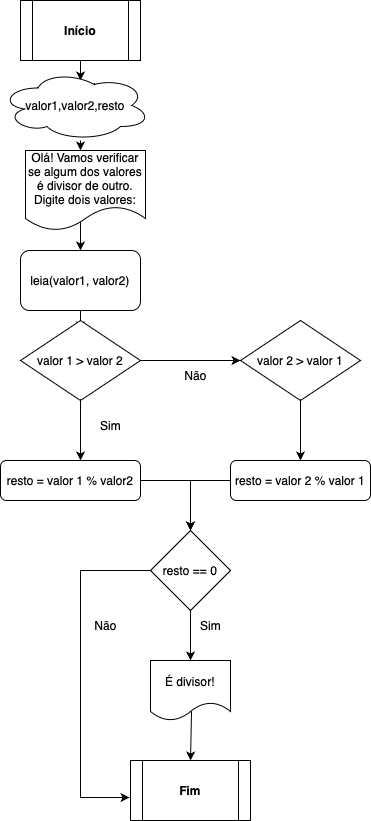

The diagram above was exported from draw.io. Its source (the exported page's mxGraphModel, read from the mxfile embedded in the PNG):
<mxGraphModel dx="1266" dy="722" grid="1" gridSize="10" guides="1" tooltips="1" connect="1" arrows="1" fold="1" page="1" pageScale="1" pageWidth="827" pageHeight="1169" math="0" shadow="0">
  <root>
    <mxCell id="0" />
    <mxCell id="1" parent="0" />
    <mxCell id="HpWv4QzWWLvA39jW5zzy-3" style="edgeStyle=orthogonalEdgeStyle;rounded=0;orthogonalLoop=1;jettySize=auto;html=1;exitX=0.5;exitY=1;exitDx=0;exitDy=0;" parent="1" source="HpWv4QzWWLvA39jW5zzy-1" edge="1">
      <mxGeometry relative="1" as="geometry">
        <mxPoint x="400" y="80" as="targetPoint" />
      </mxGeometry>
    </mxCell>
    <mxCell id="HpWv4QzWWLvA39jW5zzy-1" value="&lt;b&gt;Início&lt;/b&gt;" style="shape=process;whiteSpace=wrap;html=1;backgroundOutline=1;" parent="1" vertex="1">
      <mxGeometry x="340" width="120" height="60" as="geometry" />
    </mxCell>
    <mxCell id="HpWv4QzWWLvA39jW5zzy-2" value="&lt;b&gt;Fim&lt;/b&gt;" style="shape=process;whiteSpace=wrap;html=1;backgroundOutline=1;" parent="1" vertex="1">
      <mxGeometry x="450" y="760" width="120" height="60" as="geometry" />
    </mxCell>
    <mxCell id="HpWv4QzWWLvA39jW5zzy-5" style="edgeStyle=orthogonalEdgeStyle;rounded=0;orthogonalLoop=1;jettySize=auto;html=1;exitX=0.5;exitY=1;exitDx=0;exitDy=0;" parent="1" edge="1">
      <mxGeometry relative="1" as="geometry">
        <mxPoint x="400" y="150" as="targetPoint" />
        <mxPoint x="400" y="140" as="sourcePoint" />
      </mxGeometry>
    </mxCell>
    <mxCell id="HpWv4QzWWLvA39jW5zzy-7" style="edgeStyle=orthogonalEdgeStyle;rounded=0;orthogonalLoop=1;jettySize=auto;html=1;exitX=0.5;exitY=1;exitDx=0;exitDy=0;" parent="1" target="HpWv4QzWWLvA39jW5zzy-8" edge="1">
      <mxGeometry relative="1" as="geometry">
        <mxPoint x="400" y="260" as="targetPoint" />
        <mxPoint x="400" y="210" as="sourcePoint" />
      </mxGeometry>
    </mxCell>
    <mxCell id="HpWv4QzWWLvA39jW5zzy-9" style="edgeStyle=orthogonalEdgeStyle;rounded=0;orthogonalLoop=1;jettySize=auto;html=1;exitX=0.5;exitY=1;exitDx=0;exitDy=0;" parent="1" source="HpWv4QzWWLvA39jW5zzy-8" edge="1">
      <mxGeometry relative="1" as="geometry">
        <mxPoint x="400" y="330" as="targetPoint" />
      </mxGeometry>
    </mxCell>
    <mxCell id="HpWv4QzWWLvA39jW5zzy-8" value="leia(valor1, valor2)" style="rounded=1;whiteSpace=wrap;html=1;" parent="1" vertex="1">
      <mxGeometry x="340" y="250" width="120" height="60" as="geometry" />
    </mxCell>
    <mxCell id="HpWv4QzWWLvA39jW5zzy-11" style="edgeStyle=orthogonalEdgeStyle;rounded=0;orthogonalLoop=1;jettySize=auto;html=1;exitX=1;exitY=0.5;exitDx=0;exitDy=0;" parent="1" source="HbhPbqgNAZLozmaxHgkh-6" edge="1">
      <mxGeometry relative="1" as="geometry">
        <mxPoint x="640" y="360" as="targetPoint" />
        <mxPoint x="460" y="360" as="sourcePoint" />
        <Array as="points">
          <mxPoint x="620" y="360" />
          <mxPoint x="620" y="360" />
        </Array>
      </mxGeometry>
    </mxCell>
    <mxCell id="HpWv4QzWWLvA39jW5zzy-14" value="Não" style="text;html=1;align=center;verticalAlign=middle;resizable=0;points=[];autosize=1;strokeColor=none;fillColor=none;" parent="1" vertex="1">
      <mxGeometry x="490" y="360" width="50" height="30" as="geometry" />
    </mxCell>
    <mxCell id="HbhPbqgNAZLozmaxHgkh-2" value="valor1,valor2,resto" style="ellipse;shape=cloud;whiteSpace=wrap;html=1;" vertex="1" parent="1">
      <mxGeometry x="320" y="70" width="150" height="70" as="geometry" />
    </mxCell>
    <mxCell id="HbhPbqgNAZLozmaxHgkh-4" value="Olá! Vamos verificar se algum dos valores é divisor de outro. Digite dois valores:" style="shape=document;whiteSpace=wrap;html=1;boundedLbl=1;" vertex="1" parent="1">
      <mxGeometry x="345" y="150" width="120" height="80" as="geometry" />
    </mxCell>
    <mxCell id="HbhPbqgNAZLozmaxHgkh-9" style="edgeStyle=orthogonalEdgeStyle;rounded=0;orthogonalLoop=1;jettySize=auto;html=1;exitX=0.5;exitY=1;exitDx=0;exitDy=0;" edge="1" parent="1" source="HbhPbqgNAZLozmaxHgkh-5">
      <mxGeometry relative="1" as="geometry">
        <mxPoint x="400" y="460" as="targetPoint" />
      </mxGeometry>
    </mxCell>
    <mxCell id="HbhPbqgNAZLozmaxHgkh-5" value="valor 1 &amp;gt; valor 2" style="rhombus;whiteSpace=wrap;html=1;" vertex="1" parent="1">
      <mxGeometry x="340" y="320" width="120" height="80" as="geometry" />
    </mxCell>
    <mxCell id="HbhPbqgNAZLozmaxHgkh-7" value="" style="edgeStyle=orthogonalEdgeStyle;rounded=0;orthogonalLoop=1;jettySize=auto;html=1;exitX=1;exitY=0.5;exitDx=0;exitDy=0;" edge="1" parent="1" target="HbhPbqgNAZLozmaxHgkh-6">
      <mxGeometry relative="1" as="geometry">
        <mxPoint x="640" y="360" as="targetPoint" />
        <mxPoint x="460" y="360" as="sourcePoint" />
        <Array as="points" />
      </mxGeometry>
    </mxCell>
    <mxCell id="HbhPbqgNAZLozmaxHgkh-10" style="edgeStyle=orthogonalEdgeStyle;rounded=0;orthogonalLoop=1;jettySize=auto;html=1;exitX=0.5;exitY=1;exitDx=0;exitDy=0;" edge="1" parent="1" source="HbhPbqgNAZLozmaxHgkh-6">
      <mxGeometry relative="1" as="geometry">
        <mxPoint x="620" y="460" as="targetPoint" />
      </mxGeometry>
    </mxCell>
    <mxCell id="HbhPbqgNAZLozmaxHgkh-6" value="valor 2 &amp;gt; valor 1" style="rhombus;whiteSpace=wrap;html=1;" vertex="1" parent="1">
      <mxGeometry x="560" y="320" width="120" height="80" as="geometry" />
    </mxCell>
    <mxCell id="HbhPbqgNAZLozmaxHgkh-11" value="Sim" style="text;html=1;align=center;verticalAlign=middle;resizable=0;points=[];autosize=1;strokeColor=none;fillColor=none;" vertex="1" parent="1">
      <mxGeometry x="410" y="410" width="40" height="30" as="geometry" />
    </mxCell>
    <mxCell id="HbhPbqgNAZLozmaxHgkh-17" style="edgeStyle=orthogonalEdgeStyle;rounded=0;orthogonalLoop=1;jettySize=auto;html=1;exitX=1;exitY=0.5;exitDx=0;exitDy=0;entryX=0.5;entryY=0;entryDx=0;entryDy=0;" edge="1" parent="1" source="HbhPbqgNAZLozmaxHgkh-12" target="HbhPbqgNAZLozmaxHgkh-16">
      <mxGeometry relative="1" as="geometry" />
    </mxCell>
    <mxCell id="HbhPbqgNAZLozmaxHgkh-12" value="resto = valor 1 % valor2" style="rounded=1;whiteSpace=wrap;html=1;" vertex="1" parent="1">
      <mxGeometry x="320" y="460" width="140" height="40" as="geometry" />
    </mxCell>
    <mxCell id="HbhPbqgNAZLozmaxHgkh-18" style="edgeStyle=orthogonalEdgeStyle;rounded=0;orthogonalLoop=1;jettySize=auto;html=1;exitX=0;exitY=0.5;exitDx=0;exitDy=0;" edge="1" parent="1" source="HbhPbqgNAZLozmaxHgkh-15">
      <mxGeometry relative="1" as="geometry">
        <mxPoint x="510" y="530" as="targetPoint" />
      </mxGeometry>
    </mxCell>
    <mxCell id="HbhPbqgNAZLozmaxHgkh-15" value="resto = valor 2 % valor 1" style="rounded=1;whiteSpace=wrap;html=1;" vertex="1" parent="1">
      <mxGeometry x="550" y="460" width="140" height="40" as="geometry" />
    </mxCell>
    <mxCell id="HbhPbqgNAZLozmaxHgkh-21" style="edgeStyle=orthogonalEdgeStyle;rounded=0;orthogonalLoop=1;jettySize=auto;html=1;exitX=0.5;exitY=1;exitDx=0;exitDy=0;entryX=0.5;entryY=0;entryDx=0;entryDy=0;" edge="1" parent="1" source="HbhPbqgNAZLozmaxHgkh-16" target="HbhPbqgNAZLozmaxHgkh-19">
      <mxGeometry relative="1" as="geometry" />
    </mxCell>
    <mxCell id="HbhPbqgNAZLozmaxHgkh-23" style="edgeStyle=orthogonalEdgeStyle;rounded=0;orthogonalLoop=1;jettySize=auto;html=1;exitX=0;exitY=0.5;exitDx=0;exitDy=0;entryX=-0.008;entryY=0.617;entryDx=0;entryDy=0;entryPerimeter=0;" edge="1" parent="1" source="HbhPbqgNAZLozmaxHgkh-16" target="HpWv4QzWWLvA39jW5zzy-2">
      <mxGeometry relative="1" as="geometry">
        <Array as="points">
          <mxPoint x="400" y="570" />
          <mxPoint x="400" y="797" />
        </Array>
      </mxGeometry>
    </mxCell>
    <mxCell id="HbhPbqgNAZLozmaxHgkh-16" value="resto == 0" style="rhombus;whiteSpace=wrap;html=1;" vertex="1" parent="1">
      <mxGeometry x="470" y="530" width="80" height="80" as="geometry" />
    </mxCell>
    <mxCell id="HbhPbqgNAZLozmaxHgkh-19" value="É divisor!" style="shape=document;whiteSpace=wrap;html=1;boundedLbl=1;" vertex="1" parent="1">
      <mxGeometry x="470" y="660" width="80" height="60" as="geometry" />
    </mxCell>
    <mxCell id="HbhPbqgNAZLozmaxHgkh-22" value="Sim" style="text;html=1;align=center;verticalAlign=middle;resizable=0;points=[];autosize=1;strokeColor=none;fillColor=none;" vertex="1" parent="1">
      <mxGeometry x="510" y="610" width="40" height="30" as="geometry" />
    </mxCell>
    <mxCell id="HbhPbqgNAZLozmaxHgkh-24" value="Não" style="text;html=1;align=center;verticalAlign=middle;resizable=0;points=[];autosize=1;strokeColor=none;fillColor=none;" vertex="1" parent="1">
      <mxGeometry x="400" y="610" width="50" height="30" as="geometry" />
    </mxCell>
    <mxCell id="HbhPbqgNAZLozmaxHgkh-25" value="" style="endArrow=classic;html=1;rounded=0;exitX=0.513;exitY=0.85;exitDx=0;exitDy=0;exitPerimeter=0;entryX=0.5;entryY=0;entryDx=0;entryDy=0;" edge="1" parent="1" source="HbhPbqgNAZLozmaxHgkh-19" target="HpWv4QzWWLvA39jW5zzy-2">
      <mxGeometry width="50" height="50" relative="1" as="geometry">
        <mxPoint x="390" y="480" as="sourcePoint" />
        <mxPoint x="440" y="430" as="targetPoint" />
      </mxGeometry>
    </mxCell>
  </root>
</mxGraphModel>